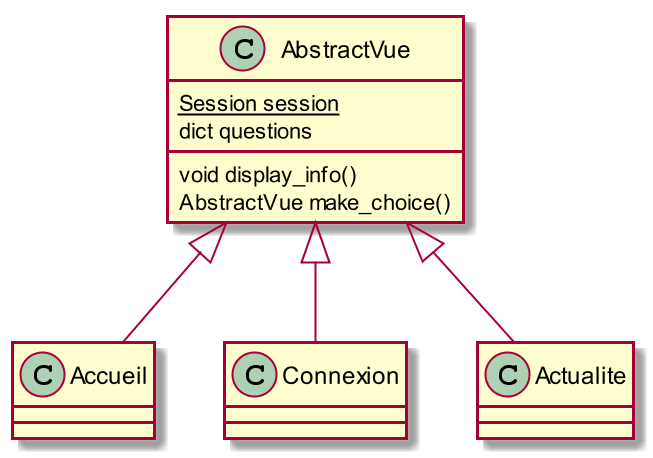

The diagram above was rendered by PlantUML. Its source (embedded in the PNG):
@startuml
scale 2
class AbstractVue {
  {static} Session session
  dict questions
  void display_info()
  AbstractVue make_choice()
}

class Accueil{
}

class Connexion {
}
class Actualite{
}

AbstractVue <|-- Accueil
AbstractVue <|-- Connexion
AbstractVue <|-- Actualite
@enduml